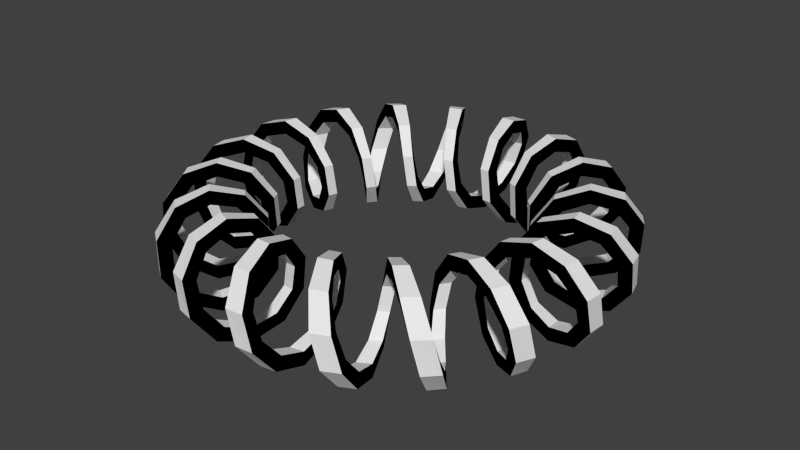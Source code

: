 # Source: m_46.blend  (saved by Blender 2.79.0; exported with 4.5.12 LTS)
import bpy
from mathutils import Matrix  # noqa: F401  (used for matrix-valued properties, if any)

bpy.ops.wm.read_factory_settings(use_empty=True)
scene = bpy.context.scene
scene.name = 'Scene'

# ---- collections
col_collection_1 = bpy.data.collections.new('Collection 1'); scene.collection.children.link(col_collection_1)

# ---- materials (node trees are filled in below, after node groups)
mat_material = bpy.data.materials.new('Material')
mat_material.alpha_threshold = 0.0
mat_material.use_transparent_shadow = False
mat_material.roughness = 0.5
mat_material.line_color = (0.0, 0.0, 0.0, 1.0)
mat_x = bpy.data.materials.new('Матеріал')
mat_x.alpha_threshold = 0.0
mat_x.use_transparent_shadow = False
mat_x.diffuse_color = (0.0, 0.0, 0.0, 1.0)
mat_x.roughness = 0.5

# ---- material node trees

# ---- world
world_world = bpy.data.worlds.new('World'); scene.world = world_world
world_world.color = (0.05088, 0.05088, 0.05088)
world_world.use_sun_shadow = False
world_world.sun_shadow_jitter_overblur = 0.0
world_world.cycles.sampling_method = 'NONE'
world_world.cycles.sample_map_resolution = 256

# ---- meshes
me_closed_spiral = bpy.data.meshes.new('Closed spiral')
me_closed_spiral.from_pydata([(-0.0875, -2.178, 0.4984), (0.0875, -2.178, 0.4984), (-0.0875, -2.178, 0.6738), (0.0875, -2.178, 0.6738), (-0.01301, -2.476, 0.4032), (0.1852, -2.465, 0.4032), (-0.01355, -2.579, 0.5451), (0.1929, -2.568, 0.5451), (0.07842, -2.653, 0.154), (0.291, -2.639, 0.154), (0.0833, -2.82, 0.2082), (0.3091, -2.805, 0.2082), (0.1708, -2.647, -0.154), (0.3828, -2.628, -0.154), (0.1814, -2.814, -0.2082), (0.4066, -2.793, -0.2082), (0.2453, -2.461, -0.4032), (0.4417, -2.432, -0.4032), (0.2554, -2.563, -0.5451), (0.4601, -2.534, -0.5451), (0.2925, -2.163, -0.4984), (0.4644, -2.129, -0.4984), (0.2925, -2.163, -0.6738), (0.4644, -2.129, -0.6738), (0.3182, -1.86, -0.4032), (0.4671, -1.83, -0.4032), (0.301, -1.758, -0.5451), (0.4417, -1.73, -0.5451), (0.3463, -1.669, -0.154), (0.4794, -1.638, -0.154), (0.3127, -1.506, -0.2082), (0.4327, -1.478, -0.2082), (0.4048, -1.658, 0.154), (0.5356, -1.618, 0.154), (0.3655, -1.496, 0.2082), (0.4833, -1.46, 0.2082), (0.5113, -1.818, 0.4032), (0.6548, -1.769, 0.4032), (0.4835, -1.719, 0.5451), (0.619, -1.673, 0.5451), (0.6625, -2.076, 0.4984), (0.8285, -2.02, 0.4984), (0.6625, -2.076, 0.6738), (0.8285, -2.02, 0.6738), (0.8333, -2.327, 0.4032), (1.018, -2.254, 0.4032), (0.868, -2.424, 0.5451), (1.06, -2.348, 0.5451), (0.982, -2.467, 0.154), (1.176, -2.378, 0.154), (1.044, -2.622, 0.2082), (1.25, -2.528, 0.2082), (1.067, -2.431, -0.154), (1.259, -2.337, -0.154), (1.134, -2.584, -0.2082), (1.338, -2.483, -0.2082), (1.072, -2.227, -0.4032), (1.249, -2.137, -0.4032), (1.117, -2.32, -0.5451), (1.301, -2.226, -0.5451), (1.013, -1.93, -0.4984), (1.165, -1.842, -0.4984), (1.013, -1.93, -0.6738), (1.165, -1.842, -0.6738), (0.9361, -1.642, -0.4032), (1.063, -1.558, -0.4032), (0.885, -1.552, -0.5451), (1.005, -1.473, -0.5451), (0.8962, -1.452, -0.154), (1.01, -1.376, -0.154), (0.8084, -1.31, -0.2082), (0.9116, -1.241, -0.2082), (0.9456, -1.418, 0.154), (1.058, -1.34, 0.154), (0.853, -1.28, 0.2082), (0.9548, -1.209, 0.2082), (1.101, -1.533, 0.4032), (1.22, -1.439, 0.4032), (1.041, -1.449, 0.5451), (1.153, -1.36, 0.5451), (1.335, -1.727, 0.4984), (1.467, -1.612, 0.4984), (1.335, -1.727, 0.6738), (1.467, -1.612, 0.6738), (1.58, -1.902, 0.4032), (1.729, -1.771, 0.4032), (1.645, -1.982, 0.5451), (1.801, -1.845, 0.5451), (1.765, -1.981, 0.154), (1.92, -1.834, 0.154), (1.876, -2.105, 0.2082), (2.04, -1.949, 0.2082), (1.834, -1.919, -0.154), (1.981, -1.765, -0.154), (1.95, -2.04, -0.2082), (2.105, -1.876, -0.2082), (1.771, -1.729, -0.4032), (1.903, -1.579, -0.4032), (1.845, -1.801, -0.5451), (1.982, -1.645, -0.5451), (1.612, -1.467, -0.4984), (1.727, -1.335, -0.4984), (1.612, -1.467, -0.6738), (1.727, -1.335, -0.6738), (1.439, -1.22, -0.4032), (1.533, -1.101, -0.4032), (1.36, -1.153, -0.5451), (1.449, -1.041, -0.5451), (1.34, -1.058, -0.154), (1.419, -0.9454, -0.154), (1.21, -0.9546, -0.2082), (1.28, -0.8528, -0.2082), (1.376, -1.01, 0.154), (1.452, -0.896, 0.154), (1.241, -0.9114, 0.2082), (1.31, -0.8083, 0.2082), (1.558, -1.063, 0.4032), (1.642, -0.9359, 0.4032), (1.473, -1.004, 0.5451), (1.552, -0.8848, 0.5451), (1.842, -1.164, 0.4984), (1.93, -1.013, 0.4984), (1.842, -1.164, 0.6738), (1.93, -1.013, 0.6738), (2.137, -1.249, 0.4032), (2.227, -1.072, 0.4032), (2.226, -1.301, 0.5451), (2.32, -1.116, 0.5451), (2.337, -1.258, 0.154), (2.431, -1.067, 0.154), (2.484, -1.338, 0.2082), (2.584, -1.134, 0.2082), (2.378, -1.175, -0.154), (2.468, -0.9816, -0.154), (2.528, -1.249, -0.2082), (2.623, -1.043, -0.2082), (2.254, -1.018, -0.4032), (2.327, -0.833, -0.4032), (2.348, -1.06, -0.5451), (2.425, -0.8677, -0.5451), (2.02, -0.8282, -0.4984), (2.076, -0.6622, -0.4984), (2.02, -0.8282, -0.6738), (2.076, -0.6622, -0.6738), (1.769, -0.6546, -0.4032), (1.818, -0.5111, -0.4032), (1.673, -0.6188, -0.5451), (1.719, -0.4833, -0.5451), (1.619, -0.5354, -0.154), (1.658, -0.4046, -0.154), (1.46, -0.4831, -0.2082), (1.496, -0.3653, -0.2082), (1.638, -0.4792, 0.154), (1.669, -0.3461, 0.154), (1.478, -0.4325, 0.2082), (1.506, -0.3125, 0.2082), (1.83, -0.4668, 0.4032), (1.86, -0.318, 0.4032), (1.73, -0.4414, 0.5451), (1.758, -0.3007, 0.5451), (2.129, -0.4641, 0.4984), (2.163, -0.2922, 0.4984), (2.129, -0.4641, 0.6738), (2.163, -0.2922, 0.6738), (2.432, -0.4414, 0.4032), (2.461, -0.245, 0.4032), (2.534, -0.4597, 0.5451), (2.563, -0.2551, 0.5451), (2.628, -0.3824, 0.154), (2.648, -0.1704, 0.154), (2.793, -0.4062, 0.2082), (2.814, -0.181, 0.2082), (2.639, -0.2906, -0.154), (2.653, -0.07805, -0.154), (2.805, -0.3087, -0.2082), (2.82, -0.08291, -0.2082), (2.465, -0.1849, -0.4032), (2.476, 0.01335, -0.4032), (2.568, -0.1925, -0.5451), (2.579, 0.0139, -0.5451), (2.178, -0.0872, -0.4984), (2.178, 0.0878, -0.4984), (2.178, -0.0872, -0.6738), (2.178, 0.0878, -0.6738), (1.89, -0.009696, -0.4032), (1.881, 0.1421, -0.4032), (1.787, -0.009173, -0.5451), (1.778, 0.1344, -0.5451), (1.706, 0.05089, -0.154), (1.697, 0.1884, -0.154), (1.539, 0.04599, -0.2082), (1.531, 0.1702, -0.2082), (1.701, 0.1106, 0.154), (1.69, 0.2475, 0.154), (1.535, 0.09993, 0.2082), (1.524, 0.2237, 0.2082), (1.878, 0.1881, 0.4032), (1.856, 0.338, 0.4032), (1.775, 0.178, 0.5451), (1.754, 0.3197, 0.5451), (2.163, 0.2928, 0.4984), (2.129, 0.4647, 0.4984), (2.163, 0.2928, 0.6738), (2.129, 0.4647, 0.6738), (2.437, 0.4165, 0.4032), (2.398, 0.6116, 0.4032), (2.539, 0.4337, 0.5451), (2.498, 0.6369, 0.5451), (2.598, 0.5378, 0.154), (2.548, 0.7452, 0.154), (2.761, 0.5714, 0.2082), (2.708, 0.7919, 0.2082), (2.579, 0.6287, -0.154), (2.519, 0.8333, -0.154), (2.741, 0.6681, -0.2082), (2.677, 0.8856, -0.2082), (2.382, 0.6697, -0.4032), (2.319, 0.8583, -0.4032), (2.482, 0.6976, -0.5451), (2.415, 0.8941, -0.5451), (2.076, 0.6628, -0.4984), (2.02, 0.8288, -0.4984), (2.076, 0.6628, -0.6738), (2.02, 0.8288, -0.6738), (1.776, 0.6362, -0.4032), (1.72, 0.7768, -0.4032), (1.679, 0.6015, -0.5451), (1.626, 0.7343, -0.5451), (1.587, 0.6317, -0.154), (1.528, 0.7555, -0.154), (1.432, 0.57, -0.2082), (1.379, 0.6815, -0.2082), (1.563, 0.6862, 0.154), (1.502, 0.809, 0.154), (1.41, 0.6191, 0.2082), (1.355, 0.7298, 0.2082), (1.699, 0.818, 0.4032), (1.631, 0.9536, 0.4032), (1.606, 0.7732, 0.5451), (1.543, 0.9015, 0.5451), (1.929, 1.013, 0.4984), (1.842, 1.165, 0.4984), (1.929, 1.013, 0.6738), (1.842, 1.165, 0.6738), (2.15, 1.227, 0.4032), (2.042, 1.394, 0.4032), (2.24, 1.278, 0.5451), (2.127, 1.452, 0.5451), (2.258, 1.395, 0.154), (2.139, 1.573, 0.154), (2.4, 1.483, 0.2082), (2.274, 1.671, 0.2082), (2.207, 1.472, -0.154), (2.084, 1.647, -0.154), (2.345, 1.565, -0.2082), (2.214, 1.75, -0.2082), (2.008, 1.444, -0.4032), (1.885, 1.599, -0.4032), (2.092, 1.504, -0.5451), (1.964, 1.666, -0.5451), (1.727, 1.335, -0.4984), (1.612, 1.467, -0.4984), (1.727, 1.335, -0.6738), (1.612, 1.467, -0.6738), (1.452, 1.205, -0.4032), (1.352, 1.32, -0.4032), (1.372, 1.139, -0.5451), (1.278, 1.248, -0.5451), (1.273, 1.134, -0.154), (1.179, 1.234, -0.154), (1.148, 1.023, -0.2082), (1.064, 1.114, -0.2082), (1.234, 1.18, 0.154), (1.134, 1.273, 0.154), (1.113, 1.064, 0.2082), (1.023, 1.149, 0.2082), (1.319, 1.352, 0.4032), (1.205, 1.452, 0.4032), (1.247, 1.278, 0.5451), (1.139, 1.373, 0.5451), (1.466, 1.612, 0.4984), (1.335, 1.728, 0.4984), (1.466, 1.612, 0.6738), (1.335, 1.728, 0.6738), (1.599, 1.886, 0.4032), (1.443, 2.008, 0.4032), (1.665, 1.964, 0.5451), (1.503, 2.092, 0.5451), (1.646, 2.084, 0.154), (1.472, 2.207, 0.154), (1.749, 2.215, 0.2082), (1.564, 2.346, 0.2082), (1.572, 2.14, -0.154), (1.394, 2.258, -0.154), (1.67, 2.274, -0.2082), (1.482, 2.4, -0.2082), (1.393, 2.042, -0.4032), (1.226, 2.151, -0.4032), (1.451, 2.127, -0.5451), (1.277, 2.24, -0.5451), (1.164, 1.842, -0.4984), (1.013, 1.93, -0.4984), (1.164, 1.842, -0.6738), (1.013, 1.93, -0.6738), (0.9529, 1.632, -0.4032), (0.8173, 1.7, -0.4032), (0.9009, 1.543, -0.5451), (0.7725, 1.607, -0.5451), (0.8084, 1.502, -0.154), (0.6855, 1.563, -0.154), (0.7292, 1.356, -0.2082), (0.6185, 1.41, -0.2082), (0.7549, 1.529, 0.154), (0.631, 1.587, 0.154), (0.6809, 1.379, 0.2082), (0.5694, 1.432, 0.2082), (0.7761, 1.72, 0.4032), (0.6355, 1.776, 0.4032), (0.7337, 1.626, 0.5451), (0.6008, 1.679, 0.5451), (0.8279, 2.02, 0.4984), (0.6619, 2.076, 0.4984), (0.8279, 2.02, 0.6738), (0.6619, 2.076, 0.6738), (0.8573, 2.319, 0.4032), (0.6688, 2.383, 0.4032), (0.8931, 2.416, 0.5451), (0.6965, 2.482, 0.5451), (0.8322, 2.519, 0.154), (0.6276, 2.579, 0.154), (0.8845, 2.677, 0.2082), (0.6669, 2.742, 0.2082), (0.7442, 2.548, -0.154), (0.5367, 2.598, -0.154), (0.7908, 2.708, -0.2082), (0.5703, 2.761, -0.2082), (0.6106, 2.398, -0.4032), (0.4155, 2.437, -0.4032), (0.6359, 2.498, -0.5451), (0.4327, 2.539, -0.5451), (0.4638, 2.129, -0.4984), (0.2919, 2.163, -0.4984), (0.4638, 2.129, -0.6738), (0.2919, 2.163, -0.6738), (0.3372, 1.856, -0.4032), (0.1873, 1.878, -0.4032), (0.3189, 1.754, -0.5451), (0.1772, 1.775, -0.5451), (0.2468, 1.69, -0.154), (0.1099, 1.701, -0.154), (0.223, 1.525, -0.2082), (0.09929, 1.535, -0.2082), (0.1877, 1.697, 0.154), (0.05019, 1.706, 0.154), (0.1696, 1.531, 0.2082), (0.04535, 1.539, 0.2082), (0.1413, 1.881, 0.4032), (-0.01048, 1.89, 0.4032), (0.1337, 1.778, 0.5451), (-0.009912, 1.787, 0.5451), (0.0869, 2.178, 0.4984), (-0.0881, 2.178, 0.4984), (0.0869, 2.178, 0.6738), (-0.0881, 2.178, 0.6738), (0.01233, 2.476, 0.4032), (-0.1859, 2.465, 0.4032), (0.01284, 2.579, 0.5451), (-0.1936, 2.568, 0.5451), (-0.07915, 2.653, 0.154), (-0.2917, 2.639, 0.154), (-0.08408, 2.82, 0.2082), (-0.3098, 2.805, 0.2082), (-0.1715, 2.647, -0.154), (-0.3835, 2.628, -0.154), (-0.1822, 2.814, -0.2082), (-0.4074, 2.793, -0.2082), (-0.246, 2.461, -0.4032), (-0.4424, 2.432, -0.4032), (-0.2561, 2.563, -0.5451), (-0.4608, 2.534, -0.5451), (-0.2931, 2.163, -0.4984), (-0.465, 2.129, -0.4984), (-0.2931, 2.163, -0.6738), (-0.465, 2.129, -0.6738), (-0.3187, 1.859, -0.4032), (-0.4676, 1.83, -0.4032), (-0.3015, 1.758, -0.5451), (-0.4422, 1.73, -0.5451), (-0.3468, 1.669, -0.154), (-0.4799, 1.638, -0.154), (-0.3131, 1.506, -0.2082), (-0.4331, 1.478, -0.2082), (-0.4053, 1.658, 0.154), (-0.5361, 1.618, 0.154), (-0.3659, 1.496, 0.2082), (-0.4837, 1.46, 0.2082), (-0.5118, 1.818, 0.4032), (-0.6553, 1.769, 0.4032), (-0.484, 1.719, 0.5451), (-0.6195, 1.672, 0.5451), (-0.6631, 2.076, 0.4984), (-0.8291, 2.019, 0.4984), (-0.6631, 2.076, 0.6738), (-0.8291, 2.019, 0.6738), (-0.8339, 2.327, 0.4032), (-1.018, 2.253, 0.4032), (-0.8687, 2.424, 0.5451), (-1.061, 2.347, 0.5451), (-0.9827, 2.467, 0.154), (-1.176, 2.378, 0.154), (-1.044, 2.622, 0.2082), (-1.25, 2.527, 0.2082), (-1.068, 2.431, -0.154), (-1.259, 2.336, -0.154), (-1.135, 2.583, -0.2082), (-1.339, 2.483, -0.2082), (-1.073, 2.227, -0.4032), (-1.25, 2.137, -0.4032), (-1.117, 2.32, -0.5451), (-1.302, 2.226, -0.5451), (-1.014, 1.929, -0.4984), (-1.165, 1.842, -0.4984), (-1.014, 1.929, -0.6738), (-1.165, 1.842, -0.6738), (-0.9366, 1.641, -0.4032), (-1.063, 1.558, -0.4032), (-0.8855, 1.552, -0.5451), (-1.005, 1.473, -0.5451), (-0.8966, 1.452, -0.154), (-1.011, 1.375, -0.154), (-0.8088, 1.31, -0.2082), (-0.912, 1.241, -0.2082), (-0.946, 1.418, 0.154), (-1.059, 1.34, 0.154), (-0.8533, 1.279, 0.2082), (-0.9551, 1.209, 0.2082), (-1.102, 1.532, 0.4032), (-1.22, 1.438, 0.4032), (-1.041, 1.449, 0.5451), (-1.154, 1.36, 0.5451), (-1.335, 1.727, 0.4984), (-1.467, 1.611, 0.4984), (-1.335, 1.727, 0.6738), (-1.467, 1.611, 0.6738), (-1.58, 1.902, 0.4032), (-1.729, 1.771, 0.4032), (-1.646, 1.981, 0.5451), (-1.801, 1.844, 0.5451), (-1.766, 1.98, 0.154), (-1.92, 1.834, 0.154), (-1.877, 2.105, 0.2082), (-2.041, 1.949, 0.2082), (-1.835, 1.919, -0.154), (-1.981, 1.764, -0.154), (-1.95, 2.039, -0.2082), (-2.106, 1.875, -0.2082), (-1.772, 1.728, -0.4032), (-1.903, 1.579, -0.4032), (-1.846, 1.8, -0.5451), (-1.982, 1.645, -0.5451), (-1.612, 1.466, -0.4984), (-1.728, 1.334, -0.4984), (-1.612, 1.466, -0.6738), (-1.728, 1.334, -0.6738), (-1.439, 1.219, -0.4032), (-1.533, 1.1, -0.4032), (-1.36, 1.153, -0.5451), (-1.449, 1.04, -0.5451), (-1.341, 1.058, -0.154), (-1.419, 0.945, -0.154), (-1.21, 0.9543, -0.2082), (-1.28, 0.8524, -0.2082), (-1.376, 1.01, 0.154), (-1.452, 0.8956, 0.154), (-1.242, 0.9111, 0.2082), (-1.31, 0.8079, 0.2082), (-1.558, 1.062, 0.4032), (-1.642, 0.9354, 0.4032), (-1.473, 1.004, 0.5451), (-1.552, 0.8843, 0.5451), (-1.843, 1.164, 0.4984), (-1.93, 1.012, 0.4984), (-1.843, 1.164, 0.6738), (-1.93, 1.012, 0.6738), (-2.138, 1.248, 0.4032), (-2.228, 1.071, 0.4032), (-2.227, 1.301, 0.5451), (-2.321, 1.116, 0.5451), (-2.337, 1.258, 0.154), (-2.431, 1.066, 0.154), (-2.484, 1.337, 0.2082), (-2.584, 1.133, 0.2082), (-2.378, 1.175, -0.154), (-2.468, 0.9809, -0.154), (-2.528, 1.249, -0.2082), (-2.623, 1.043, -0.2082), (-2.254, 1.017, -0.4032), (-2.328, 0.8323, -0.4032), (-2.348, 1.059, -0.5451), (-2.425, 0.867, -0.5451), (-2.02, 0.8277, -0.4984), (-2.076, 0.6616, -0.4984), (-2.02, 0.8277, -0.6738), (-2.076, 0.6616, -0.6738), (-1.77, 0.6541, -0.4032), (-1.819, 0.5106, -0.4032), (-1.673, 0.6183, -0.5451), (-1.719, 0.4828, -0.5451), (-1.619, 0.535, -0.154), (-1.658, 0.4041, -0.154), (-1.46, 0.4827, -0.2082), (-1.496, 0.3648, -0.2082), (-1.638, 0.4788, 0.154), (-1.669, 0.3456, 0.154), (-1.478, 0.4321, 0.2082), (-1.506, 0.3121, 0.2082), (-1.83, 0.4663, 0.4032), (-1.86, 0.3175, 0.4032), (-1.73, 0.441, 0.5451), (-1.758, 0.3003, 0.5451), (-2.129, 0.4636, 0.4984), (-2.163, 0.2916, 0.4984), (-2.129, 0.4636, 0.6738), (-2.163, 0.2916, 0.6738), (-2.432, 0.4407, 0.4032), (-2.461, 0.2443, 0.4032), (-2.534, 0.459, 0.5451), (-2.564, 0.2544, 0.5451), (-2.628, 0.3817, 0.154), (-2.648, 0.1697, 0.154), (-2.793, 0.4055, 0.2082), (-2.814, 0.1802, 0.2082), (-2.639, 0.2899, -0.154), (-2.653, 0.07732, -0.154), (-2.805, 0.3079, -0.2082), (-2.82, 0.08213, -0.2082), (-2.465, 0.1842, -0.4032), (-2.476, -0.01403, -0.4032), (-2.568, 0.1918, -0.5451), (-2.579, -0.01461, -0.5451), (-2.178, 0.0866, -0.4984), (-2.178, -0.08841, -0.4984), (-2.178, 0.0866, -0.6738), (-2.178, -0.08841, -0.6738), (-1.89, 0.009172, -0.4032), (-1.881, -0.1426, -0.4032), (-1.787, 0.008677, -0.5451), (-1.778, -0.1349, -0.5451), (-1.706, -0.05137, -0.154), (-1.697, -0.1888, -0.154), (-1.539, -0.04642, -0.2082), (-1.531, -0.1707, -0.2082), (-1.701, -0.1111, 0.154), (-1.689, -0.248, 0.154), (-1.535, -0.1004, 0.2082), (-1.524, -0.2241, 0.2082), (-1.878, -0.1886, 0.4032), (-1.855, -0.3385, 0.4032), (-1.775, -0.1785, 0.5451), (-1.754, -0.3202, 0.5451), (-2.163, -0.2934, 0.4984), (-2.129, -0.4653, 0.4984), (-2.163, -0.2934, 0.6738), (-2.129, -0.4653, 0.6738), (-2.437, -0.4171, 0.4032), (-2.398, -0.6122, 0.4032), (-2.539, -0.4344, 0.5451), (-2.498, -0.6377, 0.5451), (-2.598, -0.5385, 0.154), (-2.548, -0.7459, 0.154), (-2.761, -0.5722, 0.2082), (-2.708, -0.7927, 0.2082), (-2.579, -0.6294, -0.154), (-2.518, -0.834, -0.154), (-2.741, -0.6688, -0.2082), (-2.677, -0.8863, -0.2082), (-2.382, -0.6704, -0.4032), (-2.319, -0.859, -0.4032), (-2.481, -0.6982, -0.5451), (-2.415, -0.8948, -0.5451), (-2.076, -0.6634, -0.4984), (-2.019, -0.8294, -0.4984), (-2.076, -0.6634, -0.6738), (-2.019, -0.8294, -0.6738), (-1.775, -0.6367, -0.4032), (-1.72, -0.7773, -0.4032), (-1.678, -0.6019, -0.5451), (-1.626, -0.7348, -0.5451), (-1.586, -0.6322, -0.154), (-1.528, -0.7559, -0.154), (-1.431, -0.5704, -0.2082), (-1.379, -0.6819, -0.2082), (-1.563, -0.6866, 0.154), (-1.502, -0.8095, 0.154), (-1.41, -0.6194, 0.2082), (-1.355, -0.7302, 0.2082), (-1.699, -0.8184, 0.4032), (-1.631, -0.954, 0.4032), (-1.606, -0.7737, 0.5451), (-1.542, -0.9019, 0.5451), (-1.929, -1.014, 0.4984), (-1.842, -1.165, 0.4984), (-1.929, -1.014, 0.6738), (-1.842, -1.165, 0.6738), (-2.15, -1.228, 0.4032), (-2.041, -1.394, 0.4032), (-2.239, -1.279, 0.5451), (-2.126, -1.452, 0.5451), (-2.257, -1.396, 0.154), (-2.139, -1.573, 0.154), (-2.399, -1.484, 0.2082), (-2.273, -1.672, 0.2082), (-2.206, -1.473, -0.154), (-2.083, -1.647, -0.154), (-2.345, -1.566, -0.2082), (-2.214, -1.751, -0.2082), (-2.008, -1.444, -0.4032), (-1.885, -1.6, -0.4032), (-2.091, -1.504, -0.5451), (-1.963, -1.667, -0.5451), (-1.727, -1.336, -0.4984), (-1.611, -1.468, -0.4984), (-1.727, -1.336, -0.6738), (-1.611, -1.468, -0.6738), (-1.451, -1.206, -0.4032), (-1.351, -1.32, -0.4032), (-1.372, -1.14, -0.5451), (-1.278, -1.248, -0.5451), (-1.273, -1.135, -0.154), (-1.179, -1.235, -0.154), (-1.148, -1.024, -0.2082), (-1.063, -1.114, -0.2082), (-1.234, -1.18, 0.154), (-1.133, -1.274, 0.154), (-1.113, -1.065, 0.2082), (-1.023, -1.149, 0.2082), (-1.319, -1.353, 0.4032), (-1.204, -1.452, 0.4032), (-1.247, -1.279, 0.5451), (-1.138, -1.373, 0.5451), (-1.466, -1.613, 0.4984), (-1.334, -1.728, 0.4984), (-1.466, -1.613, 0.6738), (-1.334, -1.728, 0.6738), (-1.598, -1.886, 0.4032), (-1.442, -2.009, 0.4032), (-1.665, -1.965, 0.5451), (-1.502, -2.093, 0.5451), (-1.645, -2.085, 0.154), (-1.471, -2.208, 0.154), (-1.749, -2.216, 0.2082), (-1.563, -2.346, 0.2082), (-1.571, -2.14, -0.154), (-1.394, -2.259, -0.154), (-1.67, -2.275, -0.2082), (-1.481, -2.401, -0.2082), (-1.392, -2.042, -0.4032), (-1.226, -2.151, -0.4032), (-1.45, -2.128, -0.5451), (-1.277, -2.24, -0.5451), (-1.164, -1.843, -0.4984), (-1.012, -1.93, -0.4984), (-1.164, -1.843, -0.6738), (-1.012, -1.93, -0.6738), (-0.9525, -1.632, -0.4032), (-0.8168, -1.7, -0.4032), (-0.9004, -1.543, -0.5451), (-0.7721, -1.607, -0.5451), (-0.808, -1.503, -0.154), (-0.6851, -1.563, -0.154), (-0.7289, -1.356, -0.2082), (-0.6181, -1.411, -0.2082), (-0.7544, -1.529, 0.154), (-0.6306, -1.587, 0.154), (-0.6805, -1.379, 0.2082), (-0.569, -1.432, 0.2082), (-0.7756, -1.72, 0.4032), (-0.635, -1.776, 0.4032), (-0.7332, -1.626, 0.5451), (-0.6003, -1.679, 0.5451), (-0.8274, -2.02, 0.4984), (-0.6614, -2.076, 0.4984), (-0.8274, -2.02, 0.6738), (-0.6614, -2.076, 0.6738), (-0.8567, -2.319, 0.4032), (-0.6681, -2.383, 0.4032), (-0.8924, -2.416, 0.5451), (-0.6959, -2.482, 0.5451), (-0.8315, -2.519, 0.154), (-0.6269, -2.58, 0.154), (-0.8837, -2.678, 0.2082), (-0.6661, -2.742, 0.2082), (-0.7435, -2.549, -0.154), (-0.536, -2.598, -0.154), (-0.7901, -2.709, -0.2082), (-0.5695, -2.762, -0.2082), (-0.6099, -2.398, -0.4032), (-0.4148, -2.437, -0.4032), (-0.6352, -2.498, -0.5451), (-0.432, -2.539, -0.5451), (-0.4633, -2.129, -0.4984), (-0.2913, -2.163, -0.4984), (-0.4633, -2.129, -0.6738), (-0.2913, -2.163, -0.6738), (-0.3367, -1.856, -0.4032), (-0.1868, -1.878, -0.4032), (-0.3185, -1.754, -0.5451), (-0.1767, -1.775, -0.5451), (-0.2464, -1.69, -0.154), (-0.1094, -1.701, -0.154), (-0.2226, -1.525, -0.2082), (-0.09886, -1.535, -0.2082), (-0.1872, -1.697, 0.154), (-0.04971, -1.706, 0.154), (-0.1692, -1.531, 0.2082), (-0.04492, -1.539, 0.2082), (-0.1408, -1.881, 0.4032), (0.011, -1.89, 0.4032), (-0.1332, -1.778, 0.5451), (0.01041, -1.787, 0.5451)], [], [(0, 4, 6), (4, 8, 10), (8, 12, 14), (12, 16, 18), (16, 20, 22), (20, 24, 26), (24, 28, 30), (28, 32, 34), (32, 36, 38), (36, 40, 42), (40, 44, 46), (44, 48, 50), (48, 52, 54), (52, 56, 58), (56, 60, 62), (60, 64, 66), (64, 68, 70), (68, 72, 74), (72, 76, 78), (76, 80, 82), (80, 84, 86), (84, 88, 90), (88, 92, 94), (92, 96, 98), (96, 100, 102), (100, 104, 106), (104, 108, 110), (108, 112, 114), (112, 116, 118), (116, 120, 122), (120, 124, 126), (124, 128, 130), (128, 132, 134), (132, 136, 138), (136, 140, 142), (140, 144, 146), (144, 148, 150), (148, 152, 154), (152, 156, 158), (156, 160, 162), (160, 164, 166), (164, 168, 170), (168, 172, 174), (172, 176, 178), (176, 180, 182), (180, 184, 186), (184, 188, 190), (188, 192, 194), (192, 196, 198), (196, 200, 202), (200, 204, 206), (204, 208, 210), (208, 212, 214), (212, 216, 218), (216, 220, 222), (220, 224, 226), (224, 228, 230), (228, 232, 234), (232, 236, 238), (236, 240, 242), (240, 244, 246), (244, 248, 250), (248, 252, 254), (252, 256, 258), (256, 260, 262), (260, 264, 266), (264, 268, 270), (268, 272, 274), (272, 276, 278), (276, 280, 282), (280, 284, 286), (284, 288, 290), (288, 292, 294), (292, 296, 298), (296, 300, 302), (300, 304, 306), (304, 308, 310), (308, 312, 314), (312, 316, 318), (316, 320, 322), (320, 324, 326), (324, 328, 330), (328, 332, 334), (332, 336, 338), (336, 340, 342), (340, 344, 346), (344, 348, 350), (348, 352, 354), (352, 356, 358), (356, 360, 362), (360, 364, 366), (364, 368, 370), (368, 372, 374), (372, 376, 378), (376, 380, 382), (380, 384, 386), (384, 388, 390), (388, 392, 394), (392, 396, 398), (396, 400, 402), (400, 404, 406), (404, 408, 410), (408, 412, 414), (412, 416, 418), (416, 420, 422), (420, 424, 426), (424, 428, 430), (428, 432, 434), (432, 436, 438), (436, 440, 442), (440, 444, 446), (444, 448, 450), (448, 452, 454), (452, 456, 458), (456, 460, 462), (460, 464, 466), (464, 468, 470), (468, 472, 474), (472, 476, 478), (476, 480, 482), (480, 484, 486), (484, 488, 490), (488, 492, 494), (492, 496, 498), (496, 500, 502), (500, 504, 506), (504, 508, 510), (508, 512, 514), (512, 516, 518), (516, 520, 522), (520, 524, 526), (524, 528, 530), (528, 532, 534), (532, 536, 538), (536, 540, 542), (540, 544, 546), (544, 548, 550), (548, 552, 554), (552, 556, 558), (556, 560, 562), (560, 564, 566), (564, 568, 570), (568, 572, 574), (572, 576, 578), (576, 580, 582), (580, 584, 586), (584, 588, 590), (588, 592, 594), (592, 596, 598), (596, 600, 602), (600, 604, 606), (604, 608, 610), (608, 612, 614), (612, 616, 618), (616, 620, 622), (620, 624, 626), (624, 628, 630), (628, 632, 634), (632, 636, 638), (636, 640, 642), (640, 644, 646), (644, 648, 650), (648, 652, 654), (652, 656, 658), (656, 660, 662), (660, 664, 666), (664, 668, 670), (668, 672, 674), (672, 676, 678), (676, 680, 682), (680, 684, 686), (684, 688, 690), (688, 692, 694), (692, 696, 698), (696, 700, 702), (700, 704, 706), (704, 708, 710), (708, 712, 714), (712, 716, 718), (1, 5, 4), (5, 9, 8), (9, 13, 12), (13, 17, 16), (17, 21, 20), (21, 25, 24), (25, 29, 28), (29, 33, 32), (33, 37, 36), (37, 41, 40), (41, 45, 44), (45, 49, 48), (49, 53, 52), (53, 57, 56), (57, 61, 60), (61, 65, 64), (65, 69, 68), (69, 73, 72), (73, 77, 76), (77, 81, 80), (81, 85, 84), (85, 89, 88), (89, 93, 92), (93, 97, 96), (97, 101, 100), (101, 105, 104), (105, 109, 108), (109, 113, 112), (113, 117, 116), (117, 121, 120), (121, 125, 124), (125, 129, 128), (129, 133, 132), (133, 137, 136), (137, 141, 140), (141, 145, 144), (145, 149, 148), (149, 153, 152), (153, 157, 156), (157, 161, 160), (161, 165, 164), (165, 169, 168), (169, 173, 172), (173, 177, 176), (177, 181, 180), (181, 185, 184), (185, 189, 188), (189, 193, 192), (193, 197, 196), (197, 201, 200), (201, 205, 204), (205, 209, 208), (209, 213, 212), (213, 217, 216), (217, 221, 220), (221, 225, 224), (225, 229, 228), (229, 233, 232), (233, 237, 236), (237, 241, 240), (241, 245, 244), (245, 249, 248), (249, 253, 252), (253, 257, 256), (257, 261, 260), (261, 265, 264), (265, 269, 268), (269, 273, 272), (273, 277, 276), (277, 281, 280), (281, 285, 284), (285, 289, 288), (289, 293, 292), (293, 297, 296), (297, 301, 300), (301, 305, 304), (305, 309, 308), (309, 313, 312), (313, 317, 316), (317, 321, 320), (321, 325, 324), (325, 329, 328), (329, 333, 332), (333, 337, 336), (337, 341, 340), (341, 345, 344), (345, 349, 348), (349, 353, 352), (353, 357, 356), (357, 361, 360), (361, 365, 364), (365, 369, 368), (369, 373, 372), (373, 377, 376), (377, 381, 380), (381, 385, 384), (385, 389, 388), (389, 393, 392), (393, 397, 396), (397, 401, 400), (401, 405, 404), (405, 409, 408), (409, 413, 412), (413, 417, 416), (417, 421, 420), (421, 425, 424), (425, 429, 428), (429, 433, 432), (433, 437, 436), (437, 441, 440), (441, 445, 444), (445, 449, 448), (449, 453, 452), (453, 457, 456), (457, 461, 460), (461, 465, 464), (465, 469, 468), (469, 473, 472), (473, 477, 476), (477, 481, 480), (481, 485, 484), (485, 489, 488), (489, 493, 492), (493, 497, 496), (497, 501, 500), (501, 505, 504), (505, 509, 508), (509, 513, 512), (513, 517, 516), (517, 521, 520), (521, 525, 524), (525, 529, 528), (529, 533, 532), (533, 537, 536), (537, 541, 540), (541, 545, 544), (545, 549, 548), (549, 553, 552), (553, 557, 556), (557, 561, 560), (561, 565, 564), (565, 569, 568), (569, 573, 572), (573, 577, 576), (577, 581, 580), (581, 585, 584), (585, 589, 588), (589, 593, 592), (593, 597, 596), (597, 601, 600), (601, 605, 604), (605, 609, 608), (609, 613, 612), (613, 617, 616), (617, 621, 620), (621, 625, 624), (625, 629, 628), (629, 633, 632), (633, 637, 636), (637, 641, 640), (641, 645, 644), (645, 649, 648), (649, 653, 652), (653, 657, 656), (657, 661, 660), (661, 665, 664), (665, 669, 668), (669, 673, 672), (673, 677, 676), (677, 681, 680), (681, 685, 684), (685, 689, 688), (689, 693, 692), (693, 697, 696), (697, 701, 700), (701, 705, 704), (705, 709, 708), (709, 713, 712), (713, 717, 716), (3, 7, 5), (7, 11, 9), (11, 15, 13), (15, 19, 17), (19, 23, 21), (23, 27, 25), (27, 31, 29), (31, 35, 33), (35, 39, 37), (39, 43, 41), (43, 47, 45), (47, 51, 49), (51, 55, 53), (55, 59, 57), (59, 63, 61), (63, 67, 65), (67, 71, 69), (71, 75, 73), (75, 79, 77), (79, 83, 81), (83, 87, 85), (87, 91, 89), (91, 95, 93), (95, 99, 97), (99, 103, 101), (103, 107, 105), (107, 111, 109), (111, 115, 113), (115, 119, 117), (119, 123, 121), (123, 127, 125), (127, 131, 129), (131, 135, 133), (135, 139, 137), (139, 143, 141), (143, 147, 145), (147, 151, 149), (151, 155, 153), (155, 159, 157), (159, 163, 161), (163, 167, 165), (167, 171, 169), (171, 175, 173), (175, 179, 177), (179, 183, 181), (183, 187, 185), (187, 191, 189), (191, 195, 193), (195, 199, 197), (199, 203, 201), (203, 207, 205), (207, 211, 209), (211, 215, 213), (215, 219, 217), (219, 223, 221), (223, 227, 225), (227, 231, 229), (231, 235, 233), (235, 239, 237), (239, 243, 241), (243, 247, 245), (247, 251, 249), (251, 255, 253), (255, 259, 257), (259, 263, 261), (263, 267, 265), (267, 271, 269), (271, 275, 273), (275, 279, 277), (279, 283, 281), (283, 287, 285), (287, 291, 289), (291, 295, 293), (295, 299, 297), (299, 303, 301), (303, 307, 305), (307, 311, 309), (311, 315, 313), (315, 319, 317), (319, 323, 321), (323, 327, 325), (327, 331, 329), (331, 335, 333), (335, 339, 337), (339, 343, 341), (343, 347, 345), (347, 351, 349), (351, 355, 353), (355, 359, 357), (359, 363, 361), (363, 367, 365), (367, 371, 369), (371, 375, 373), (375, 379, 377), (379, 383, 381), (383, 387, 385), (387, 391, 389), (391, 395, 393), (395, 399, 397), (399, 403, 401), (403, 407, 405), (407, 411, 409), (411, 415, 413), (415, 419, 417), (419, 423, 421), (423, 427, 425), (427, 431, 429), (431, 435, 433), (435, 439, 437), (439, 443, 441), (443, 447, 445), (447, 451, 449), (451, 455, 453), (455, 459, 457), (459, 463, 461), (463, 467, 465), (467, 471, 469), (471, 475, 473), (475, 479, 477), (479, 483, 481), (483, 487, 485), (487, 491, 489), (491, 495, 493), (495, 499, 497), (499, 503, 501), (503, 507, 505), (507, 511, 509), (511, 515, 513), (515, 519, 517), (519, 523, 521), (523, 527, 525), (527, 531, 529), (531, 535, 533), (535, 539, 537), (539, 543, 541), (543, 547, 545), (547, 551, 549), (551, 555, 553), (555, 559, 557), (559, 563, 561), (563, 567, 565), (567, 571, 569), (571, 575, 573), (575, 579, 577), (579, 583, 581), (583, 587, 585), (587, 591, 589), (591, 595, 593), (595, 599, 597), (599, 603, 601), (603, 607, 605), (607, 611, 609), (611, 615, 613), (615, 619, 617), (619, 623, 621), (623, 627, 625), (627, 631, 629), (631, 635, 633), (635, 639, 637), (639, 643, 641), (643, 647, 645), (647, 651, 649), (651, 655, 653), (655, 659, 657), (659, 663, 661), (663, 667, 665), (667, 671, 669), (671, 675, 673), (675, 679, 677), (679, 683, 681), (683, 687, 685), (687, 691, 689), (691, 695, 693), (695, 699, 697), (699, 703, 701), (703, 707, 705), (707, 711, 709), (711, 715, 713), (715, 719, 717), (2, 6, 7), (6, 10, 11), (10, 14, 15), (14, 18, 19), (18, 22, 23), (22, 26, 27), (26, 30, 31), (30, 34, 35), (34, 38, 39), (38, 42, 43), (42, 46, 47), (46, 50, 51), (50, 54, 55), (54, 58, 59), (58, 62, 63), (62, 66, 67), (66, 70, 71), (70, 74, 75), (74, 78, 79), (78, 82, 83), (82, 86, 87), (86, 90, 91), (90, 94, 95), (94, 98, 99), (98, 102, 103), (102, 106, 107), (106, 110, 111), (110, 114, 115), (114, 118, 119), (118, 122, 123), (122, 126, 127), (126, 130, 131), (130, 134, 135), (134, 138, 139), (138, 142, 143), (142, 146, 147), (146, 150, 151), (150, 154, 155), (154, 158, 159), (158, 162, 163), (162, 166, 167), (166, 170, 171), (170, 174, 175), (174, 178, 179), (178, 182, 183), (182, 186, 187), (186, 190, 191), (190, 194, 195), (194, 198, 199), (198, 202, 203), (202, 206, 207), (206, 210, 211), (210, 214, 215), (214, 218, 219), (218, 222, 223), (222, 226, 227), (226, 230, 231), (230, 234, 235), (234, 238, 239), (238, 242, 243), (242, 246, 247), (246, 250, 251), (250, 254, 255), (254, 258, 259), (258, 262, 263), (262, 266, 267), (266, 270, 271), (270, 274, 275), (274, 278, 279), (278, 282, 283), (282, 286, 287), (286, 290, 291), (290, 294, 295), (294, 298, 299), (298, 302, 303), (302, 306, 307), (306, 310, 311), (310, 314, 315), (314, 318, 319), (318, 322, 323), (322, 326, 327), (326, 330, 331), (330, 334, 335), (334, 338, 339), (338, 342, 343), (342, 346, 347), (346, 350, 351), (350, 354, 355), (354, 358, 359), (358, 362, 363), (362, 366, 367), (366, 370, 371), (370, 374, 375), (374, 378, 379), (378, 382, 383), (382, 386, 387), (386, 390, 391), (390, 394, 395), (394, 398, 399), (398, 402, 403), (402, 406, 407), (406, 410, 411), (410, 414, 415), (414, 418, 419), (418, 422, 423), (422, 426, 427), (426, 430, 431), (430, 434, 435), (434, 438, 439), (438, 442, 443), (442, 446, 447), (446, 450, 451), (450, 454, 455), (454, 458, 459), (458, 462, 463), (462, 466, 467), (466, 470, 471), (470, 474, 475), (474, 478, 479), (478, 482, 483), (482, 486, 487), (486, 490, 491), (490, 494, 495), (494, 498, 499), (498, 502, 503), (502, 506, 507), (506, 510, 511), (510, 514, 515), (514, 518, 519), (518, 522, 523), (522, 526, 527), (526, 530, 531), (530, 534, 535), (534, 538, 539), (538, 542, 543), (542, 546, 547), (546, 550, 551), (550, 554, 555), (554, 558, 559), (558, 562, 563), (562, 566, 567), (566, 570, 571), (570, 574, 575), (574, 578, 579), (578, 582, 583), (582, 586, 587), (586, 590, 591), (590, 594, 595), (594, 598, 599), (598, 602, 603), (602, 606, 607), (606, 610, 611), (610, 614, 615), (614, 618, 619), (618, 622, 623), (622, 626, 627), (626, 630, 631), (630, 634, 635), (634, 638, 639), (638, 642, 643), (642, 646, 647), (646, 650, 651), (650, 654, 655), (654, 658, 659), (658, 662, 663), (662, 666, 667), (666, 670, 671), (670, 674, 675), (674, 678, 679), (678, 682, 683), (682, 686, 687), (686, 690, 691), (690, 694, 695), (694, 698, 699), (698, 702, 703), (702, 706, 707), (706, 710, 711), (710, 714, 715), (714, 718, 719), (716, 0, 2), (717, 1, 0), (719, 3, 1), (718, 2, 3), (2, 0, 6), (6, 4, 10), (10, 8, 14), (14, 12, 18), (18, 16, 22), (22, 20, 26), (26, 24, 30), (30, 28, 34), (34, 32, 38), (38, 36, 42), (42, 40, 46), (46, 44, 50), (50, 48, 54), (54, 52, 58), (58, 56, 62), (62, 60, 66), (66, 64, 70), (70, 68, 74), (74, 72, 78), (78, 76, 82), (82, 80, 86), (86, 84, 90), (90, 88, 94), (94, 92, 98), (98, 96, 102), (102, 100, 106), (106, 104, 110), (110, 108, 114), (114, 112, 118), (118, 116, 122), (122, 120, 126), (126, 124, 130), (130, 128, 134), (134, 132, 138), (138, 136, 142), (142, 140, 146), (146, 144, 150), (150, 148, 154), (154, 152, 158), (158, 156, 162), (162, 160, 166), (166, 164, 170), (170, 168, 174), (174, 172, 178), (178, 176, 182), (182, 180, 186), (186, 184, 190), (190, 188, 194), (194, 192, 198), (198, 196, 202), (202, 200, 206), (206, 204, 210), (210, 208, 214), (214, 212, 218), (218, 216, 222), (222, 220, 226), (226, 224, 230), (230, 228, 234), (234, 232, 238), (238, 236, 242), (242, 240, 246), (246, 244, 250), (250, 248, 254), (254, 252, 258), (258, 256, 262), (262, 260, 266), (266, 264, 270), (270, 268, 274), (274, 272, 278), (278, 276, 282), (282, 280, 286), (286, 284, 290), (290, 288, 294), (294, 292, 298), (298, 296, 302), (302, 300, 306), (306, 304, 310), (310, 308, 314), (314, 312, 318), (318, 316, 322), (322, 320, 326), (326, 324, 330), (330, 328, 334), (334, 332, 338), (338, 336, 342), (342, 340, 346), (346, 344, 350), (350, 348, 354), (354, 352, 358), (358, 356, 362), (362, 360, 366), (366, 364, 370), (370, 368, 374), (374, 372, 378), (378, 376, 382), (382, 380, 386), (386, 384, 390), (390, 388, 394), (394, 392, 398), (398, 396, 402), (402, 400, 406), (406, 404, 410), (410, 408, 414), (414, 412, 418), (418, 416, 422), (422, 420, 426), (426, 424, 430), (430, 428, 434), (434, 432, 438), (438, 436, 442), (442, 440, 446), (446, 444, 450), (450, 448, 454), (454, 452, 458), (458, 456, 462), (462, 460, 466), (466, 464, 470), (470, 468, 474), (474, 472, 478), (478, 476, 482), (482, 480, 486), (486, 484, 490), (490, 488, 494), (494, 492, 498), (498, 496, 502), (502, 500, 506), (506, 504, 510), (510, 508, 514), (514, 512, 518), (518, 516, 522), (522, 520, 526), (526, 524, 530), (530, 528, 534), (534, 532, 538), (538, 536, 542), (542, 540, 546), (546, 544, 550), (550, 548, 554), (554, 552, 558), (558, 556, 562), (562, 560, 566), (566, 564, 570), (570, 568, 574), (574, 572, 578), (578, 576, 582), (582, 580, 586), (586, 584, 590), (590, 588, 594), (594, 592, 598), (598, 596, 602), (602, 600, 606), (606, 604, 610), (610, 608, 614), (614, 612, 618), (618, 616, 622), (622, 620, 626), (626, 624, 630), (630, 628, 634), (634, 632, 638), (638, 636, 642), (642, 640, 646), (646, 644, 650), (650, 648, 654), (654, 652, 658), (658, 656, 662), (662, 660, 666), (666, 664, 670), (670, 668, 674), (674, 672, 678), (678, 676, 682), (682, 680, 686), (686, 684, 690), (690, 688, 694), (694, 692, 698), (698, 696, 702), (702, 700, 706), (706, 704, 710), (710, 708, 714), (714, 712, 718), (0, 1, 4), (4, 5, 8), (8, 9, 12), (12, 13, 16), (16, 17, 20), (20, 21, 24), (24, 25, 28), (28, 29, 32), (32, 33, 36), (36, 37, 40), (40, 41, 44), (44, 45, 48), (48, 49, 52), (52, 53, 56), (56, 57, 60), (60, 61, 64), (64, 65, 68), (68, 69, 72), (72, 73, 76), (76, 77, 80), (80, 81, 84), (84, 85, 88), (88, 89, 92), (92, 93, 96), (96, 97, 100), (100, 101, 104), (104, 105, 108), (108, 109, 112), (112, 113, 116), (116, 117, 120), (120, 121, 124), (124, 125, 128), (128, 129, 132), (132, 133, 136), (136, 137, 140), (140, 141, 144), (144, 145, 148), (148, 149, 152), (152, 153, 156), (156, 157, 160), (160, 161, 164), (164, 165, 168), (168, 169, 172), (172, 173, 176), (176, 177, 180), (180, 181, 184), (184, 185, 188), (188, 189, 192), (192, 193, 196), (196, 197, 200), (200, 201, 204), (204, 205, 208), (208, 209, 212), (212, 213, 216), (216, 217, 220), (220, 221, 224), (224, 225, 228), (228, 229, 232), (232, 233, 236), (236, 237, 240), (240, 241, 244), (244, 245, 248), (248, 249, 252), (252, 253, 256), (256, 257, 260), (260, 261, 264), (264, 265, 268), (268, 269, 272), (272, 273, 276), (276, 277, 280), (280, 281, 284), (284, 285, 288), (288, 289, 292), (292, 293, 296), (296, 297, 300), (300, 301, 304), (304, 305, 308), (308, 309, 312), (312, 313, 316), (316, 317, 320), (320, 321, 324), (324, 325, 328), (328, 329, 332), (332, 333, 336), (336, 337, 340), (340, 341, 344), (344, 345, 348), (348, 349, 352), (352, 353, 356), (356, 357, 360), (360, 361, 364), (364, 365, 368), (368, 369, 372), (372, 373, 376), (376, 377, 380), (380, 381, 384), (384, 385, 388), (388, 389, 392), (392, 393, 396), (396, 397, 400), (400, 401, 404), (404, 405, 408), (408, 409, 412), (412, 413, 416), (416, 417, 420), (420, 421, 424), (424, 425, 428), (428, 429, 432), (432, 433, 436), (436, 437, 440), (440, 441, 444), (444, 445, 448), (448, 449, 452), (452, 453, 456), (456, 457, 460), (460, 461, 464), (464, 465, 468), (468, 469, 472), (472, 473, 476), (476, 477, 480), (480, 481, 484), (484, 485, 488), (488, 489, 492), (492, 493, 496), (496, 497, 500), (500, 501, 504), (504, 505, 508), (508, 509, 512), (512, 513, 516), (516, 517, 520), (520, 521, 524), (524, 525, 528), (528, 529, 532), (532, 533, 536), (536, 537, 540), (540, 541, 544), (544, 545, 548), (548, 549, 552), (552, 553, 556), (556, 557, 560), (560, 561, 564), (564, 565, 568), (568, 569, 572), (572, 573, 576), (576, 577, 580), (580, 581, 584), (584, 585, 588), (588, 589, 592), (592, 593, 596), (596, 597, 600), (600, 601, 604), (604, 605, 608), (608, 609, 612), (612, 613, 616), (616, 617, 620), (620, 621, 624), (624, 625, 628), (628, 629, 632), (632, 633, 636), (636, 637, 640), (640, 641, 644), (644, 645, 648), (648, 649, 652), (652, 653, 656), (656, 657, 660), (660, 661, 664), (664, 665, 668), (668, 669, 672), (672, 673, 676), (676, 677, 680), (680, 681, 684), (684, 685, 688), (688, 689, 692), (692, 693, 696), (696, 697, 700), (700, 701, 704), (704, 705, 708), (708, 709, 712), (712, 713, 716), (1, 3, 5), (5, 7, 9), (9, 11, 13), (13, 15, 17), (17, 19, 21), (21, 23, 25), (25, 27, 29), (29, 31, 33), (33, 35, 37), (37, 39, 41), (41, 43, 45), (45, 47, 49), (49, 51, 53), (53, 55, 57), (57, 59, 61), (61, 63, 65), (65, 67, 69), (69, 71, 73), (73, 75, 77), (77, 79, 81), (81, 83, 85), (85, 87, 89), (89, 91, 93), (93, 95, 97), (97, 99, 101), (101, 103, 105), (105, 107, 109), (109, 111, 113), (113, 115, 117), (117, 119, 121), (121, 123, 125), (125, 127, 129), (129, 131, 133), (133, 135, 137), (137, 139, 141), (141, 143, 145), (145, 147, 149), (149, 151, 153), (153, 155, 157), (157, 159, 161), (161, 163, 165), (165, 167, 169), (169, 171, 173), (173, 175, 177), (177, 179, 181), (181, 183, 185), (185, 187, 189), (189, 191, 193), (193, 195, 197), (197, 199, 201), (201, 203, 205), (205, 207, 209), (209, 211, 213), (213, 215, 217), (217, 219, 221), (221, 223, 225), (225, 227, 229), (229, 231, 233), (233, 235, 237), (237, 239, 241), (241, 243, 245), (245, 247, 249), (249, 251, 253), (253, 255, 257), (257, 259, 261), (261, 263, 265), (265, 267, 269), (269, 271, 273), (273, 275, 277), (277, 279, 281), (281, 283, 285), (285, 287, 289), (289, 291, 293), (293, 295, 297), (297, 299, 301), (301, 303, 305), (305, 307, 309), (309, 311, 313), (313, 315, 317), (317, 319, 321), (321, 323, 325), (325, 327, 329), (329, 331, 333), (333, 335, 337), (337, 339, 341), (341, 343, 345), (345, 347, 349), (349, 351, 353), (353, 355, 357), (357, 359, 361), (361, 363, 365), (365, 367, 369), (369, 371, 373), (373, 375, 377), (377, 379, 381), (381, 383, 385), (385, 387, 389), (389, 391, 393), (393, 395, 397), (397, 399, 401), (401, 403, 405), (405, 407, 409), (409, 411, 413), (413, 415, 417), (417, 419, 421), (421, 423, 425), (425, 427, 429), (429, 431, 433), (433, 435, 437), (437, 439, 441), (441, 443, 445), (445, 447, 449), (449, 451, 453), (453, 455, 457), (457, 459, 461), (461, 463, 465), (465, 467, 469), (469, 471, 473), (473, 475, 477), (477, 479, 481), (481, 483, 485), (485, 487, 489), (489, 491, 493), (493, 495, 497), (497, 499, 501), (501, 503, 505), (505, 507, 509), (509, 511, 513), (513, 515, 517), (517, 519, 521), (521, 523, 525), (525, 527, 529), (529, 531, 533), (533, 535, 537), (537, 539, 541), (541, 543, 545), (545, 547, 549), (549, 551, 553), (553, 555, 557), (557, 559, 561), (561, 563, 565), (565, 567, 569), (569, 571, 573), (573, 575, 577), (577, 579, 581), (581, 583, 585), (585, 587, 589), (589, 591, 593), (593, 595, 597), (597, 599, 601), (601, 603, 605), (605, 607, 609), (609, 611, 613), (613, 615, 617), (617, 619, 621), (621, 623, 625), (625, 627, 629), (629, 631, 633), (633, 635, 637), (637, 639, 641), (641, 643, 645), (645, 647, 649), (649, 651, 653), (653, 655, 657), (657, 659, 661), (661, 663, 665), (665, 667, 669), (669, 671, 673), (673, 675, 677), (677, 679, 681), (681, 683, 685), (685, 687, 689), (689, 691, 693), (693, 695, 697), (697, 699, 701), (701, 703, 705), (705, 707, 709), (709, 711, 713), (713, 715, 717), (3, 2, 7), (7, 6, 11), (11, 10, 15), (15, 14, 19), (19, 18, 23), (23, 22, 27), (27, 26, 31), (31, 30, 35), (35, 34, 39), (39, 38, 43), (43, 42, 47), (47, 46, 51), (51, 50, 55), (55, 54, 59), (59, 58, 63), (63, 62, 67), (67, 66, 71), (71, 70, 75), (75, 74, 79), (79, 78, 83), (83, 82, 87), (87, 86, 91), (91, 90, 95), (95, 94, 99), (99, 98, 103), (103, 102, 107), (107, 106, 111), (111, 110, 115), (115, 114, 119), (119, 118, 123), (123, 122, 127), (127, 126, 131), (131, 130, 135), (135, 134, 139), (139, 138, 143), (143, 142, 147), (147, 146, 151), (151, 150, 155), (155, 154, 159), (159, 158, 163), (163, 162, 167), (167, 166, 171), (171, 170, 175), (175, 174, 179), (179, 178, 183), (183, 182, 187), (187, 186, 191), (191, 190, 195), (195, 194, 199), (199, 198, 203), (203, 202, 207), (207, 206, 211), (211, 210, 215), (215, 214, 219), (219, 218, 223), (223, 222, 227), (227, 226, 231), (231, 230, 235), (235, 234, 239), (239, 238, 243), (243, 242, 247), (247, 246, 251), (251, 250, 255), (255, 254, 259), (259, 258, 263), (263, 262, 267), (267, 266, 271), (271, 270, 275), (275, 274, 279), (279, 278, 283), (283, 282, 287), (287, 286, 291), (291, 290, 295), (295, 294, 299), (299, 298, 303), (303, 302, 307), (307, 306, 311), (311, 310, 315), (315, 314, 319), (319, 318, 323), (323, 322, 327), (327, 326, 331), (331, 330, 335), (335, 334, 339), (339, 338, 343), (343, 342, 347), (347, 346, 351), (351, 350, 355), (355, 354, 359), (359, 358, 363), (363, 362, 367), (367, 366, 371), (371, 370, 375), (375, 374, 379), (379, 378, 383), (383, 382, 387), (387, 386, 391), (391, 390, 395), (395, 394, 399), (399, 398, 403), (403, 402, 407), (407, 406, 411), (411, 410, 415), (415, 414, 419), (419, 418, 423), (423, 422, 427), (427, 426, 431), (431, 430, 435), (435, 434, 439), (439, 438, 443), (443, 442, 447), (447, 446, 451), (451, 450, 455), (455, 454, 459), (459, 458, 463), (463, 462, 467), (467, 466, 471), (471, 470, 475), (475, 474, 479), (479, 478, 483), (483, 482, 487), (487, 486, 491), (491, 490, 495), (495, 494, 499), (499, 498, 503), (503, 502, 507), (507, 506, 511), (511, 510, 515), (515, 514, 519), (519, 518, 523), (523, 522, 527), (527, 526, 531), (531, 530, 535), (535, 534, 539), (539, 538, 543), (543, 542, 547), (547, 546, 551), (551, 550, 555), (555, 554, 559), (559, 558, 563), (563, 562, 567), (567, 566, 571), (571, 570, 575), (575, 574, 579), (579, 578, 583), (583, 582, 587), (587, 586, 591), (591, 590, 595), (595, 594, 599), (599, 598, 603), (603, 602, 607), (607, 606, 611), (611, 610, 615), (615, 614, 619), (619, 618, 623), (623, 622, 627), (627, 626, 631), (631, 630, 635), (635, 634, 639), (639, 638, 643), (643, 642, 647), (647, 646, 651), (651, 650, 655), (655, 654, 659), (659, 658, 663), (663, 662, 667), (667, 666, 671), (671, 670, 675), (675, 674, 679), (679, 678, 683), (683, 682, 687), (687, 686, 691), (691, 690, 695), (695, 694, 699), (699, 698, 703), (703, 702, 707), (707, 706, 711), (711, 710, 715), (715, 714, 719), (718, 716, 2), (716, 717, 0), (717, 719, 1), (719, 718, 3)])
me_closed_spiral.polygons.foreach_set('material_index', [1, 1, 1, 1, 1, 1, 1, 1, 1, 1, 1, 1, 1, 1, 1, 1, 1, 1, 1, 1, 1, 1, 1, 1, 1, 1, 1, 1, 1, 1, 1, 1, 1, 1, 1, 1, 1, 1, 1, 1, 1, 1, 1, 1, 1, 1, 1, 1, 1, 1, 1, 1, 1, 1, 1, 1, 1, 1, 1, 1, 1, 1, 1, 1, 1, 1, 1, 1, 1, 1, 1, 1, 1, 1, 1, 1, 1, 1, 1, 1, 1, 1, 1, 1, 1, 1, 1, 1, 1, 1, 1, 1, 1, 1, 1, 1, 1, 1, 1, 1, 1, 1, 1, 1, 1, 1, 1, 1, 1, 1, 1, 1, 1, 1, 1, 1, 1, 1, 1, 1, 1, 1, 1, 1, 1, 1, 1, 1, 1, 1, 1, 1, 1, 1, 1, 1, 1, 1, 1, 1, 1, 1, 1, 1, 1, 1, 1, 1, 1, 1, 1, 1, 1, 1, 1, 1, 1, 1, 1, 1, 1, 1, 1, 1, 1, 1, 1, 1, 1, 1, 1, 1, 1, 1, 1, 1, 1, 1, 1, 0, 0, 0, 0, 0, 0, 0, 0, 0, 0, 0, 0, 0, 0, 0, 0, 0, 0, 0, 0, 0, 0, 0, 0, 0, 0, 0, 0, 0, 0, 0, 0, 0, 0, 0, 0, 0, 0, 0, 0, 0, 0, 0, 0, 0, 0, 0, 0, 0, 0, 0, 0, 0, 0, 0, 0, 0, 0, 0, 0, 0, 0, 0, 0, 0, 0, 0, 0, 0, 0, 0, 0, 0, 0, 0, 0, 0, 0, 0, 0, 0, 0, 0, 0, 0, 0, 0, 0, 0, 0, 0, 0, 0, 0, 0, 0, 0, 0, 0, 0, 0, 0, 0, 0, 0, 0, 0, 0, 0, 0, 0, 0, 0, 0, 0, 0, 0, 0, 0, 0, 0, 0, 0, 0, 0, 0, 0, 0, 0, 0, 0, 0, 0, 0, 0, 0, 0, 0, 0, 0, 0, 0, 0, 0, 0, 0, 0, 0, 0, 0, 0, 0, 0, 0, 0, 0, 0, 0, 0, 0, 0, 0, 0, 0, 0, 0, 0, 0, 0, 0, 0, 0, 0, 0, 0, 0, 0, 0, 0, 1, 1, 1, 1, 1, 1, 1, 1, 1, 1, 1, 1, 1, 1, 1, 1, 1, 1, 1, 1, 1, 1, 1, 1, 1, 1, 1, 1, 1, 1, 1, 1, 1, 1, 1, 1, 1, 1, 1, 1, 1, 1, 1, 1, 1, 1, 1, 1, 1, 1, 1, 1, 1, 1, 1, 1, 1, 1, 1, 1, 1, 1, 1, 1, 1, 1, 1, 1, 1, 1, 1, 1, 1, 1, 1, 1, 1, 1, 1, 1, 1, 1, 1, 1, 1, 1, 1, 1, 1, 1, 1, 1, 1, 1, 1, 1, 1, 1, 1, 1, 1, 1, 1, 1, 1, 1, 1, 1, 1, 1, 1, 1, 1, 1, 1, 1, 1, 1, 1, 1, 1, 1, 1, 1, 1, 1, 1, 1, 1, 1, 1, 1, 1, 1, 1, 1, 1, 1, 1, 1, 1, 1, 1, 1, 1, 1, 1, 1, 1, 1, 1, 1, 1, 1, 1, 1, 1, 1, 1, 1, 1, 1, 1, 1, 1, 1, 1, 1, 1, 1, 1, 1, 1, 1, 1, 1, 1, 1, 1, 0, 0, 0, 0, 0, 0, 0, 0, 0, 0, 0, 0, 0, 0, 0, 0, 0, 0, 0, 0, 0, 0, 0, 0, 0, 0, 0, 0, 0, 0, 0, 0, 0, 0, 0, 0, 0, 0, 0, 0, 0, 0, 0, 0, 0, 0, 0, 0, 0, 0, 0, 0, 0, 0, 0, 0, 0, 0, 0, 0, 0, 0, 0, 0, 0, 0, 0, 0, 0, 0, 0, 0, 0, 0, 0, 0, 0, 0, 0, 0, 0, 0, 0, 0, 0, 0, 0, 0, 0, 0, 0, 0, 0, 0, 0, 0, 0, 0, 0, 0, 0, 0, 0, 0, 0, 0, 0, 0, 0, 0, 0, 0, 0, 0, 0, 0, 0, 0, 0, 0, 0, 0, 0, 0, 0, 0, 0, 0, 0, 0, 0, 0, 0, 0, 0, 0, 0, 0, 0, 0, 0, 0, 0, 0, 0, 0, 0, 0, 0, 0, 0, 0, 0, 0, 0, 0, 0, 0, 0, 0, 0, 0, 0, 0, 0, 0, 0, 0, 0, 0, 0, 0, 0, 0, 0, 0, 0, 0, 0, 1, 0, 1, 0, 1, 1, 1, 1, 1, 1, 1, 1, 1, 1, 1, 1, 1, 1, 1, 1, 1, 1, 1, 1, 1, 1, 1, 1, 1, 1, 1, 1, 1, 1, 1, 1, 1, 1, 1, 1, 1, 1, 1, 1, 1, 1, 1, 1, 1, 1, 1, 1, 1, 1, 1, 1, 1, 1, 1, 1, 1, 1, 1, 1, 1, 1, 1, 1, 1, 1, 1, 1, 1, 1, 1, 1, 1, 1, 1, 1, 1, 1, 1, 1, 1, 1, 1, 1, 1, 1, 1, 1, 1, 1, 1, 1, 1, 1, 1, 1, 1, 1, 1, 1, 1, 1, 1, 1, 1, 1, 1, 1, 1, 1, 1, 1, 1, 1, 1, 1, 1, 1, 1, 1, 1, 1, 1, 1, 1, 1, 1, 1, 1, 1, 1, 1, 1, 1, 1, 1, 1, 1, 1, 1, 1, 1, 1, 1, 1, 1, 1, 1, 1, 1, 1, 1, 1, 1, 1, 1, 1, 1, 1, 1, 1, 1, 1, 1, 1, 1, 1, 1, 1, 1, 1, 1, 1, 1, 1, 1, 1, 1, 1, 0, 0, 0, 0, 0, 0, 0, 0, 0, 0, 0, 0, 0, 0, 0, 0, 0, 0, 0, 0, 0, 0, 0, 0, 0, 0, 0, 0, 0, 0, 0, 0, 0, 0, 0, 0, 0, 0, 0, 0, 0, 0, 0, 0, 0, 0, 0, 0, 0, 0, 0, 0, 0, 0, 0, 0, 0, 0, 0, 0, 0, 0, 0, 0, 0, 0, 0, 0, 0, 0, 0, 0, 0, 0, 0, 0, 0, 0, 0, 0, 0, 0, 0, 0, 0, 0, 0, 0, 0, 0, 0, 0, 0, 0, 0, 0, 0, 0, 0, 0, 0, 0, 0, 0, 0, 0, 0, 0, 0, 0, 0, 0, 0, 0, 0, 0, 0, 0, 0, 0, 0, 0, 0, 0, 0, 0, 0, 0, 0, 0, 0, 0, 0, 0, 0, 0, 0, 0, 0, 0, 0, 0, 0, 0, 0, 0, 0, 0, 0, 0, 0, 0, 0, 0, 0, 0, 0, 0, 0, 0, 0, 0, 0, 0, 0, 0, 0, 0, 0, 0, 0, 0, 0, 0, 0, 0, 0, 0, 0, 1, 1, 1, 1, 1, 1, 1, 1, 1, 1, 1, 1, 1, 1, 1, 1, 1, 1, 1, 1, 1, 1, 1, 1, 1, 1, 1, 1, 1, 1, 1, 1, 1, 1, 1, 1, 1, 1, 1, 1, 1, 1, 1, 1, 1, 1, 1, 1, 1, 1, 1, 1, 1, 1, 1, 1, 1, 1, 1, 1, 1, 1, 1, 1, 1, 1, 1, 1, 1, 1, 1, 1, 1, 1, 1, 1, 1, 1, 1, 1, 1, 1, 1, 1, 1, 1, 1, 1, 1, 1, 1, 1, 1, 1, 1, 1, 1, 1, 1, 1, 1, 1, 1, 1, 1, 1, 1, 1, 1, 1, 1, 1, 1, 1, 1, 1, 1, 1, 1, 1, 1, 1, 1, 1, 1, 1, 1, 1, 1, 1, 1, 1, 1, 1, 1, 1, 1, 1, 1, 1, 1, 1, 1, 1, 1, 1, 1, 1, 1, 1, 1, 1, 1, 1, 1, 1, 1, 1, 1, 1, 1, 1, 1, 1, 1, 1, 1, 1, 1, 1, 1, 1, 1, 1, 1, 1, 1, 1, 1, 0, 0, 0, 0, 0, 0, 0, 0, 0, 0, 0, 0, 0, 0, 0, 0, 0, 0, 0, 0, 0, 0, 0, 0, 0, 0, 0, 0, 0, 0, 0, 0, 0, 0, 0, 0, 0, 0, 0, 0, 0, 0, 0, 0, 0, 0, 0, 0, 0, 0, 0, 0, 0, 0, 0, 0, 0, 0, 0, 0, 0, 0, 0, 0, 0, 0, 0, 0, 0, 0, 0, 0, 0, 0, 0, 0, 0, 0, 0, 0, 0, 0, 0, 0, 0, 0, 0, 0, 0, 0, 0, 0, 0, 0, 0, 0, 0, 0, 0, 0, 0, 0, 0, 0, 0, 0, 0, 0, 0, 0, 0, 0, 0, 0, 0, 0, 0, 0, 0, 0, 0, 0, 0, 0, 0, 0, 0, 0, 0, 0, 0, 0, 0, 0, 0, 0, 0, 0, 0, 0, 0, 0, 0, 0, 0, 0, 0, 0, 0, 0, 0, 0, 0, 0, 0, 0, 0, 0, 0, 0, 0, 0, 0, 0, 0, 0, 0, 0, 0, 0, 0, 0, 0, 0, 0, 0, 0, 0, 0, 1, 0, 1, 0])
me_closed_spiral.materials.append(mat_material)
me_closed_spiral.materials.append(mat_x)
me_closed_spiral.use_remesh_preserve_volume = False
me_closed_spiral.use_remesh_preserve_attributes = False
me_closed_spiral.use_mirror_vertex_groups = False
me_closed_spiral.update()

# ---- objects
ob_closed_spiral = bpy.data.objects.new('Closed spiral', me_closed_spiral)

# ---- transforms, parenting, visibility, modifiers, constraints
ob_closed_spiral.location = (0.0, 0.0, 0.0)
ob_closed_spiral.lineart.crease_threshold = 0.0

# ---- collection membership
col_collection_1.objects.link(ob_closed_spiral)

# ---- scene / render settings (as saved in the file)
scene.frame_start = 1; scene.frame_end = 250; scene.frame_set(0)
scene.render.engine = 'BLENDER_EEVEE_NEXT'
scene.render.resolution_percentage = 50
scene.render.dither_intensity = 0.0
scene.cycles.use_denoising = False
scene.cycles.samples = 10
scene.cycles.sampling_pattern = 'TABULATED_SOBOL'
scene.cycles.light_sampling_threshold = 0.0
scene.cycles.use_adaptive_sampling = False
scene.cycles.use_light_tree = False
scene.cycles.blur_glossy = 0.0
scene.cycles.pixel_filter_type = 'GAUSSIAN'
scene.cycles.sample_clamp_indirect = 0.0
scene.view_settings.view_transform = 'Standard'
bpy.context.view_layer.update()

# ---- added for rendering (the .blend has no active camera and no usable light): camera, sun
cam_auto = bpy.data.cameras.new('AutoCamera')
cam_auto.lens = 50.0
cam_auto.sensor_width = 36.0
cam_auto.clip_end = 1000.0
ob_auto_camera = bpy.data.objects.new('AutoCamera', cam_auto)
scene.collection.objects.link(ob_auto_camera)
ob_auto_camera.location = (7.48463, -8.98161, 5.98772)
ob_auto_camera.rotation_euler = (1.09748, -7.21219e-08, 0.694738)
scene.camera = ob_auto_camera
light_auto_sun = bpy.data.lights.new('AutoSun', 'SUN')
light_auto_sun.energy = 3.0
light_auto_sun.angle = 0.0523599
ob_auto_sun = bpy.data.objects.new('AutoSun', light_auto_sun)
scene.collection.objects.link(ob_auto_sun)
ob_auto_sun.rotation_euler = (0.872665, 0.174533, 0.523599)
bpy.context.view_layer.update()
